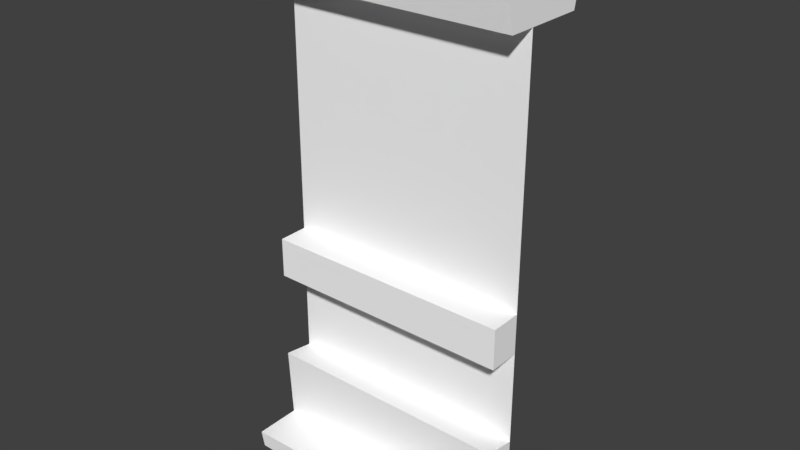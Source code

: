 # Source: Wall2.blend  (saved by Blender 2.78.0; exported with 4.5.12 LTS)
import bpy
from mathutils import Matrix  # noqa: F401  (used for matrix-valued properties, if any)

bpy.ops.wm.read_factory_settings(use_empty=True)
scene = bpy.context.scene
scene.name = 'Scene'

# ---- collections
col_collection_1 = bpy.data.collections.new('Collection 1'); scene.collection.children.link(col_collection_1)

# ---- materials (node trees are filled in below, after node groups)
mat_atlas_01_008 = bpy.data.materials.new('atlas_01.008')
mat_atlas_01_008.alpha_threshold = 0.0
mat_atlas_01_008.use_transparent_shadow = False
mat_atlas_01_008.diffuse_color = (1.0, 1.0, 1.0, 1.0)
mat_atlas_01_008.roughness = 0.5

# ---- material node trees

# ---- world
world_world = bpy.data.worlds.new('World'); scene.world = world_world
world_world.color = (0.05088, 0.05088, 0.05088)
world_world.use_sun_shadow = False
world_world.sun_shadow_jitter_overblur = 0.0
world_world.cycles.sampling_method = 'MANUAL'

# ---- meshes
me_scene_002 = bpy.data.meshes.new('Scene.002')
me_scene_002.from_pydata([(-100.0, 14.98, 65.34), (-100.0, 14.98, 102.5), (100.0, 19.66, 103.8), (100.0, 74.52, 69.8), (100.0, 14.98, 64.21), (-100.0, 14.98, 65.34), (-100.0, 145.4, 44.05), (100.0, 70.3, 44.05), (-100.0, 70.3, 44.05), (100.0, 145.4, 44.05), (-100.0, 408.1, 44.05), (-100.0, 377.5, 44.05), (-100.0, 408.1, 19.56), (-100.0, 427.6, 44.05), (-100.0, 427.6, 19.56), (-100.0, 377.5, -1.732), (-100.0, 407.6, 70.27), (-100.0, 377.5, 65.34), (100.0, 428.3, 47.31), (100.0, 408.1, 44.05), (-100.0, 408.3, -7.826), (100.0, 377.5, 65.34), (100.0, 377.5, 44.05), (100.0, 145.4, 69.42), (-100.0, 145.4, 68.24), (-100.0, 177.5, 68.24), (100.0, 177.5, 69.42), (-100.0, 177.5, 44.05), (-100.0, 73.7, 68.48), (-55.87, 14.98, 65.34), (-100.0, 4.578e-05, 44.05), (-100.0, 9.155e-05, 100.0), (100.0, 0.0002441, 44.05), (100.0, 0.0003815, 103.8), (100.0, 177.5, 44.05), (-13.53, 177.5, 44.05), (-31.16, 177.5, 44.05), (100.0, 408.2, 71.54), (100.0, 408.3, -8.585), (100.0, 408.1, 19.56), (58.14, 408.1, 19.56), (-0.9921, 408.1, 19.56), (23.01, 408.1, 19.56), (100.0, 377.5, -1.732), (100.0, 428.3, 16.57)], [], [(2, 4, 0, 1), (4, 3, 28, 5), (6, 8, 7), (6, 7, 9), (10, 12, 11), (12, 10, 13), (13, 14, 12), (15, 11, 12), (11, 17, 16), (13, 19, 18), (13, 10, 19), (16, 10, 11), (12, 20, 15), (11, 21, 17), (11, 22, 21), (23, 25, 24), (23, 26, 25), (27, 6, 24), (24, 25, 27), (3, 8, 28), (3, 7, 8), (30, 0, 5), (30, 5, 28), (8, 30, 28), (0, 30, 31), (31, 1, 0), (32, 7, 3), (3, 4, 32), (4, 2, 33), (33, 32, 4), (26, 23, 9), (9, 34, 26), (1, 33, 2), (1, 31, 33), (5, 0, 29), (35, 26, 34), (26, 35, 36), (26, 36, 27), (26, 27, 25), (9, 24, 6), (9, 23, 24), (10, 37, 19), (10, 16, 37), (16, 21, 37), (16, 17, 21), (20, 39, 38), (39, 20, 40), (40, 20, 12), (40, 12, 41), (40, 41, 42), (20, 43, 15), (20, 38, 43), (14, 18, 44), (14, 13, 18), (40, 44, 39), (44, 40, 14), (14, 40, 41), (14, 41, 12), (11, 35, 34), (35, 11, 36), (36, 11, 27), (11, 34, 22), (19, 22, 39), (18, 19, 39), (39, 44, 18), (39, 22, 43), (37, 21, 22), (22, 19, 37), (43, 38, 39)])
me_scene_002.polygons.foreach_set('use_smooth', [True] * 69)
_k = set([(0, 1), (0, 4), (0, 5), (0, 29), (0, 30), (0, 31), (1, 2), (1, 31), (1, 33), (2, 33), (3, 4), (3, 7), (3, 28), (4, 5), (5, 28), (5, 29), (5, 30), (6, 9), (6, 24), (7, 8), (8, 28), (9, 23), (10, 13), (10, 16), (10, 19), (11, 12), (11, 17), (11, 22), (12, 14), (12, 20), (12, 41), (13, 14), (13, 18), (14, 44), (15, 20), (16, 17), (16, 37), (17, 21), (18, 19), (18, 44), (19, 37), (20, 38), (21, 22), (21, 37), (23, 24), (23, 26), (24, 25), (25, 26), (25, 27), (26, 34), (27, 36), (34, 35), (35, 36), (38, 39), (38, 43), (39, 40), (39, 43), (39, 44), (40, 41)])
me_scene_002.attributes.new('sharp_edge', 'BOOLEAN', 'EDGE').data.foreach_set('value', [ (min(e.vertices), max(e.vertices)) in _k for e in me_scene_002.edges])
_uv = me_scene_002.uv_layers.new(name='UVSet0')
_uv.uv.foreach_set('vector', [0.7899, 0.04367, 0.7774, 0.04366, 0.7774, 0.1162, 0.7899, 0.1162, 0.7962, 0.002276, 0.7962, 0.02133, 0.8745, 0.02133, 0.8745, 0.002276, 0.9212, 0.05457, 0.9212, 0.02966, 0.9995, 0.02966, 0.9212, 0.05457, 0.9995, 0.02966, 0.9995, 0.05457, 0.7731, 0.01444, 0.7635, 0.01444, 0.7731, 0.002451, 0.7635, 0.01444, 0.7731, 0.01444, 0.7731, 0.02091, 0.7731, 0.02091, 0.7635, 0.02091, 0.7635, 0.01444, 0.7552, 0.002451, 0.7731, 0.002451, 0.7635, 0.01444, 0.7731, 0.002451, 0.7814, 0.002451, 0.7814, 0.01294, 0.8745, 0.08959, 0.7962, 0.09607, 0.7962, 0.08959, 0.8745, 0.08959, 0.8746, 0.09607, 0.7962, 0.09607, 0.7814, 0.01294, 0.7731, 0.01444, 0.7731, 0.002451, 0.7635, 0.01444, 0.7552, 0.01294, 0.7552, 0.002451, 0.8746, 0.1234, 0.7962, 0.115, 0.8746, 0.115, 0.8746, 0.1234, 0.7962, 0.1234, 0.7962, 0.115, 0.768, 0.1164, 0.7588, 0.04383, 0.768, 0.04383, 0.768, 0.1164, 0.7588, 0.1164, 0.7588, 0.04383, 0.7587, 0.1241, 0.768, 0.1241, 0.768, 0.1163, 0.768, 0.1163, 0.7587, 0.1163, 0.7587, 0.1241, 0.7962, 0.02133, 0.8745, 0.02966, 0.8745, 0.02133, 0.7962, 0.02133, 0.7962, 0.02966, 0.8745, 0.02966, 0.7879, 0.02719, 0.7962, 0.02133, 0.7962, 0.02133, 0.7879, 0.02719, 0.7962, 0.02133, 0.7962, 0.002276, 0.7879, 0.002276, 0.7879, 0.02719, 0.7962, 0.002276, 0.7774, 0.04367, 0.7697, 0.03824, 0.7899, 0.03824, 0.7899, 0.03824, 0.7899, 0.04367, 0.7774, 0.04367, 0.7879, 0.02718, 0.7879, 0.002266, 0.7962, 0.002266, 0.7962, 0.002266, 0.7962, 0.02132, 0.7879, 0.02718, 0.7774, 0.04367, 0.7899, 0.04367, 0.7899, 0.03824, 0.7899, 0.03824, 0.7697, 0.03824, 0.7774, 0.04367, 0.7588, 0.1164, 0.768, 0.1164, 0.768, 0.1241, 0.768, 0.1241, 0.7588, 0.1241, 0.7588, 0.1164, 0.7899, 0.1162, 0.7954, 0.04367, 0.7899, 0.04367, 0.7899, 0.1162, 0.7954, 0.1162, 0.7954, 0.04367, 0.8745, 0.002276, 0.8745, 0.002276, 0.8573, 0.002276, 0.751, 0.07519, 0.7588, 0.1164, 0.751, 0.1164, 0.7588, 0.1164, 0.751, 0.07519, 0.751, 0.0688, 0.7588, 0.1164, 0.751, 0.0688, 0.751, 0.04383, 0.7588, 0.1164, 0.751, 0.04383, 0.7588, 0.04383, 0.7757, 0.1164, 0.768, 0.04383, 0.7757, 0.04383, 0.7757, 0.1164, 0.768, 0.1164, 0.768, 0.04383, 0.8746, 0.09607, 0.7962, 0.1045, 0.7962, 0.09607, 0.8746, 0.09607, 0.8746, 0.1045, 0.7962, 0.1045, 0.8746, 0.1045, 0.7962, 0.115, 0.7962, 0.1045, 0.8746, 0.1045, 0.8746, 0.115, 0.7962, 0.115, 0.8745, 0.06507, 0.7962, 0.07353, 0.7962, 0.06507, 0.7962, 0.07353, 0.8745, 0.06507, 0.8126, 0.07353, 0.8126, 0.07353, 0.8745, 0.06507, 0.8745, 0.07353, 0.8126, 0.07353, 0.8745, 0.07353, 0.8358, 0.07353, 0.8126, 0.07353, 0.8358, 0.07353, 0.8264, 0.07353, 0.8745, 0.06507, 0.7962, 0.05457, 0.8745, 0.05457, 0.8745, 0.06507, 0.7962, 0.06507, 0.7962, 0.05457, 0.8745, 0.08001, 0.7962, 0.08959, 0.7962, 0.08001, 0.8745, 0.08001, 0.8745, 0.08959, 0.7962, 0.08959, 0.8126, 0.07353, 0.7962, 0.08001, 0.7962, 0.07353, 0.7962, 0.08001, 0.8126, 0.07353, 0.8745, 0.08001, 0.8745, 0.08001, 0.8126, 0.07353, 0.8358, 0.07353, 0.8745, 0.08001, 0.8358, 0.07353, 0.8745, 0.07353, 0.6251, 0.7497, 0.6791, 0.6253, 0.7501, 0.6253, 0.6791, 0.6253, 0.6251, 0.7497, 0.6681, 0.6253, 0.6681, 0.6253, 0.6251, 0.7497, 0.6251, 0.6252, 0.6251, 0.7497, 0.7501, 0.6253, 0.7501, 0.7497, 0.7731, 0.01444, 0.7731, 0.002451, 0.7635, 0.01444, 0.7731, 0.02091, 0.7731, 0.01444, 0.7635, 0.01444, 0.7635, 0.01444, 0.7635, 0.02091, 0.7731, 0.02091, 0.7635, 0.01444, 0.7731, 0.002451, 0.7552, 0.002451, 0.7814, 0.01294, 0.7814, 0.002451, 0.7731, 0.002451, 0.7731, 0.002451, 0.7731, 0.01444, 0.7814, 0.01294, 0.7552, 0.002451, 0.7552, 0.01294, 0.7635, 0.01444])
me_scene_002.materials.append(mat_atlas_01_008)
me_scene_002.use_remesh_preserve_volume = False
me_scene_002.use_remesh_preserve_attributes = False
me_scene_002.use_mirror_vertex_groups = False
me_scene_002.update()
me_scene_002.normals_split_custom_set([tuple(v) for v in zip(*[iter([0.6875, 0.726, -0.01749, 0.9477, 0.3178, -0.02878, 0.002279, 1.0, -0.004091, 1.101e-05, 0.9926, -0.1211, -0.0001147, -0.07294, 0.9973, 1.103e-05, -0.07251, 0.9974, -0.0004633, -0.07412, 0.9972, -0.001345, -0.07396, 0.9973, 1.008e-06, 9.732e-08, 1.0, 1.162e-06, 4.574e-07, 1.0, 6.419e-07, -7.58e-07, 1.0, 1.008e-06, 9.732e-08, 1.0, 6.419e-07, -7.58e-07, 1.0, 4.879e-07, -1.118e-06, 1.0, -1.0, -0.001203, -6.065e-06, -1.0, -0.001066, -2.535e-08, -1.0, -0.001013, -9.305e-05, -1.0, -0.001066, -2.535e-08, -1.0, -0.001203, -6.065e-06, -1.0, -3.679e-07, 0.0, -1.0, -3.679e-07, 0.0, -1.0, 0.0, 0.0, -1.0, -0.001066, -2.535e-08, -1.0, -0.000276, 0.000397, -1.0, -0.001074, 1.625e-05, -1.0, -0.0006917, -0.0002384, -1.0, -0.001013, -9.305e-05, -1.0, 0.0002549, -0.001564, -1.0, 0.0001566, -0.001451, -0.007982, -0.08179, 0.9966, -0.007978, -0.08179, 0.9966, -0.007977, -0.08179, 0.9966, -0.007982, -0.08179, 0.9966, -0.007984, -0.08178, 0.9966, -0.007978, -0.08179, 0.9966, -1.0, 0.0001566, -0.001451, -1.0, -0.001203, -6.065e-06, -1.0, -0.001013, -9.305e-05, -1.0, -0.0006917, -0.0002384, -1.0, -4.337e-07, 0.0, -1.0, -0.000276, 0.000397, 0.0, -1.0, -6.118e-08, 0.0, -1.0, -8.46e-07, 0.0, -1.0, 0.0, 0.0, -1.0, -6.118e-08, 0.0, -1.0, -9.073e-07, 0.0, -1.0, -8.46e-07, -0.005878, -4.813e-08, 1.0, -0.005878, -4.268e-07, 1.0, -0.005878, -4.749e-07, 1.0, -0.005878, -4.813e-08, 1.0, -0.005878, 0.0, 1.0, -0.005878, -4.268e-07, 1.0, -1.0, 0.0, -0.001377, -1.0, 0.0, -0.001377, -1.0, 0.0, -0.001377, -1.0, 0.0, -0.001377, -1.0, 0.0, -0.001377, -1.0, 0.0, -0.001377, -0.001951, 0.989, -0.1477, -0.00125, 0.9883, -0.1526, -0.001179, 0.9882, -0.1531, -0.001951, 0.989, -0.1477, -0.001979, 0.9891, -0.1471, -0.00125, 0.9883, -0.1526, -3.381e-05, 1.0, 1.425e-05, -1.0, -2.378e-05, -0.001551, -1.0, 1.086e-05, -0.001551, -1.0, 5.778e-05, -0.001538, -1.0, 8.678e-05, -0.001625, -1.0, 0.0001242, -0.001732, -1.0, 0.0, -0.001364, -1.0, 5.778e-05, -0.001538, -1.0, 0.0001242, -0.001732, -1.0, -0.001377, -0.0005953, -1.0, -0.001377, -0.0005953, -1.0, -0.001377, -0.0005953, -1.0, -0.001364, -0.0005897, -1.0, 0.0, 0.0, -1.0, -0.001364, -0.0005897, 1.0, -0.0005278, -0.001161, 1.0, -2.698e-07, -0.001274, 1.0, 2.972e-05, -0.001361, 1.0, 2.972e-05, -0.001361, 0.9477, 0.3178, -0.02878, 1.0, -0.0005278, -0.001161, 0.9477, 0.3178, -0.02878, 0.6875, 0.726, -0.01749, 1.0, -0.001049, -0.0004053, 1.0, -0.001049, -0.0004053, 1.0, -0.0005278, -0.001161, 0.9477, 0.3178, -0.02878, 1.0, 0.0, -0.001293, 1.0, 0.0, -0.001293, 1.0, 0.0, -0.001293, 1.0, 0.0, -0.001293, 1.0, 0.0, -0.001293, 1.0, 0.0, -0.001293, -0.01175, -0.07117, 0.9974, -0.01174, -0.07117, 0.9974, -0.01174, -0.07117, 0.9974, -0.01174, -0.07117, 0.9974, -0.01175, -0.07117, 0.9974, -0.01174, -0.07117, 0.9974, 6.174e-07, 0.02628, 0.9997, 6.174e-07, 0.02628, 0.9997, 5.351e-05, 1.0, -9.082e-06, -8.332e-07, 1.0, -5.249e-06, -4.379e-07, 1.0, -2.283e-06, -4.032e-07, 1.0, -2.453e-06, -4.379e-07, 1.0, -2.283e-06, -8.332e-07, 1.0, -5.249e-06, -6.772e-07, 1.0, -3.318e-07, -4.379e-07, 1.0, -2.283e-06, -6.772e-07, 1.0, -3.318e-07, -6.077e-07, 1.0, -7.815e-07, -4.379e-07, 1.0, -2.283e-06, -6.077e-07, 1.0, -7.815e-07, -6.027e-07, 1.0, -8.496e-07, 7.569e-07, -1.0, -6.001e-08, 6.927e-07, -1.0, -7.213e-07, 6.866e-07, -1.0, -7.841e-07, 7.569e-07, -1.0, -6.001e-08, 7.627e-07, -1.0, 0.0, 6.927e-07, -1.0, -7.213e-07, -0.001322, 1.0, 0.006824, -0.001323, 1.0, 0.006836, -0.001325, 1.0, 0.006848, -0.001322, 1.0, 0.006824, -0.001324, 1.0, 0.006838, -0.001323, 1.0, 0.006836, -0.002902, -0.1797, 0.9837, -0.002904, -0.1797, 0.9837, -0.002904, -0.1797, 0.9837, -0.002902, -0.1797, 0.9837, -0.002905, -0.1797, 0.9837, -0.002904, -0.1797, 0.9837, 2.23e-06, 1.0, 0.009364, 3.145e-05, 1.0, 0.009156, -1.258e-05, 1.0, 0.009469, 3.145e-05, 1.0, 0.009156, 2.23e-06, 1.0, 0.009364, 2.003e-06, 1.0, 0.009363, 2.003e-06, 1.0, 0.009363, 2.23e-06, 1.0, 0.009364, -9.646e-07, 1.0, 0.009387, 2.003e-06, 1.0, 0.009363, -9.646e-07, 1.0, 0.009387, 4.684e-05, 1.0, 0.009252, 4.664e-05, 1.0, 0.009252, -4.796e-05, 1.0, 0.009252, 4.614e-05, 1.0, 0.009252, -0.001858, -0.2051, -0.9787, -0.001857, -0.2051, -0.9787, -0.001856, -0.2051, -0.9787, -0.001858, -0.2051, -0.9787, -0.001858, -0.2051, -0.9787, -0.001857, -0.2051, -0.9787, -0.003605, 1.0, 0.0, -0.003605, 1.0, 0.0, -0.003605, 1.0, 0.0, -0.003605, 1.0, 0.0, -0.003605, 1.0, 0.0, -0.003605, 1.0, 0.0, -0.007321, -0.07504, -0.9972, -0.007325, -0.07506, -0.9972, -0.007319, -0.07507, -0.9972, -0.007325, -0.07506, -0.9972, -0.007321, -0.07504, -0.9972, -0.007319, -0.07504, -0.9972, -0.007319, -0.07504, -0.9972, -0.007321, -0.07504, -0.9972, -0.007321, -0.07503, -0.9972, -0.007319, -0.07504, -0.9972, -0.007321, -0.07503, -0.9972, -0.007324, -0.07503, -0.9972, 2.424e-07, 1.474e-07, 1.0, 3.216e-07, 4.064e-07, 1.0, 2.553e-07, 1.544e-07, 1.0, 3.216e-07, 4.064e-07, 1.0, 2.424e-07, 1.474e-07, 1.0, 2.239e-07, 3.868e-07, 1.0, 2.239e-07, 3.868e-07, 1.0, 2.424e-07, 1.474e-07, 1.0, 5.675e-07, 4.006e-07, 1.0, 2.424e-07, 1.474e-07, 1.0, 2.553e-07, 1.544e-07, 1.0, 0.0, -1.145e-07, 1.0, 1.0, -0.0006981, 9.753e-07, 1.0, -0.001079, -3.852e-07, 1.0, -0.001047, 1.254e-05, 1.0, 0.0, 0.0, 1.0, -0.0006981, 9.753e-07, 1.0, -0.001047, 1.254e-05, 1.0, -0.001047, 1.254e-05, 1.0, 0.0, 0.0, 1.0, 0.0, 0.0, 1.0, -0.001047, 1.254e-05, 1.0, -0.001079, -3.852e-07, 1.0, -0.0005035, 0.0007239, 1.0, 0.0001949, -0.001423, 1.0, 0.0003144, -0.001556, 1.0, -0.001079, -3.852e-07, 1.0, -0.001079, -3.852e-07, 1.0, -0.0006981, 9.753e-07, 1.0, 0.0001949, -0.001423, 1.0, 0.0, 0.0, 1.0, 0.0, 0.0, 1.0, 0.0, 0.0])] * 3)])

# ---- objects
ob_mobile_wall_02_000 = bpy.data.objects.new('mobile_wall_02.000', me_scene_002)

# ---- transforms, parenting, visibility, modifiers, constraints
ob_mobile_wall_02_000.location = (0.0, 0.0, 0.0)
ob_mobile_wall_02_000.rotation_euler = (1.571, -0.0, 0.0)
ob_mobile_wall_02_000.scale = (0.01, 0.01, 0.01)
ob_mobile_wall_02_000.color = (0.8, 0.8, 0.8, 1.0)
ob_mobile_wall_02_000.lineart.crease_threshold = 0.0

# ---- collection membership
col_collection_1.objects.link(ob_mobile_wall_02_000)

# ---- scene / render settings (as saved in the file)
scene.frame_start = 1; scene.frame_end = 250; scene.frame_set(0)
scene.render.engine = 'BLENDER_EEVEE_NEXT'
scene.render.resolution_percentage = 50
scene.render.fps = 25
scene.render.dither_intensity = 0.0
scene.cycles.use_denoising = False
scene.cycles.samples = 128
scene.cycles.sampling_pattern = 'TABULATED_SOBOL'
scene.cycles.light_sampling_threshold = 0.0
scene.cycles.use_adaptive_sampling = False
scene.cycles.use_light_tree = False
scene.cycles.blur_glossy = 0.0
scene.cycles.sample_clamp_indirect = 0.0
scene.view_settings.view_transform = 'Standard'
bpy.context.view_layer.update()

# ---- added for rendering (the .blend has no active camera and no usable light): camera, sun
cam_auto = bpy.data.cameras.new('AutoCamera')
cam_auto.lens = 50.0
cam_auto.sensor_width = 36.0
cam_auto.clip_end = 1000.0
ob_auto_camera = bpy.data.objects.new('AutoCamera', cam_auto)
scene.collection.objects.link(ob_auto_camera)
ob_auto_camera.location = (4.49582, -5.87086, 5.73832)
ob_auto_camera.rotation_euler = (1.09748, -7.21219e-08, 0.694738)
scene.camera = ob_auto_camera
light_auto_sun = bpy.data.lights.new('AutoSun', 'SUN')
light_auto_sun.energy = 3.0
light_auto_sun.angle = 0.0523599
ob_auto_sun = bpy.data.objects.new('AutoSun', light_auto_sun)
scene.collection.objects.link(ob_auto_sun)
ob_auto_sun.rotation_euler = (0.872665, 0.174533, 0.523599)
bpy.context.view_layer.update()
